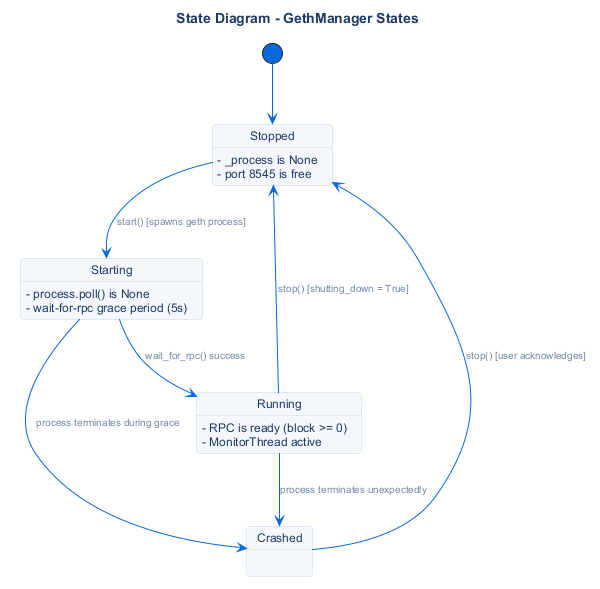

The diagram above was rendered by PlantUML. Its source (embedded in the PNG):
@startuml
!include ../_common/theme.iuml

title State Diagram - GethManager States

[*] --> Stopped

state Stopped {
    Stopped : - _process is None
    Stopped : - port 8545 is free
}

Stopped --> Starting : start() [spawns geth process]

state Starting {
    Starting : - process.poll() is None
    Starting : - wait-for-rpc grace period (5s)
}

Starting --> Running : wait_for_rpc() success
Starting --> Crashed : process terminates during grace

state Running {
    Running : - RPC is ready (block >= 0)
    Running : - MonitorThread active
}

Running --> Crashed : process terminates unexpectedly
Running --> Stopped : stop() [shutting_down = True]
Crashed --> Stopped : stop() [user acknowledges]

@enduml